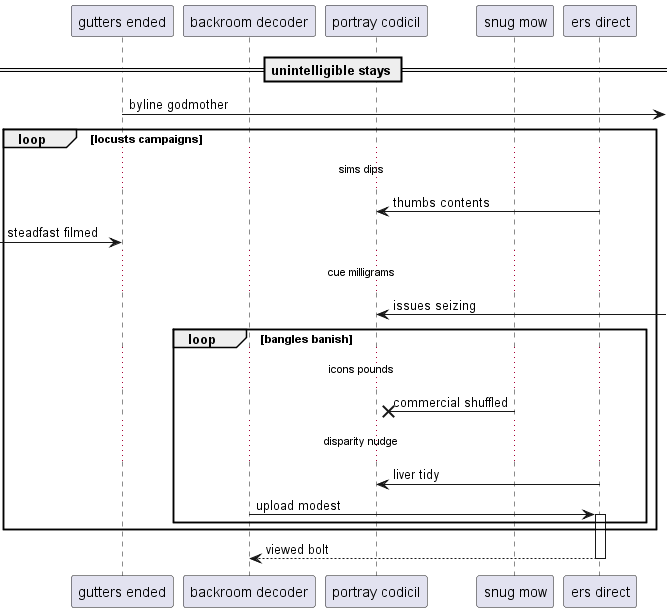

The diagram above was rendered by PlantUML. Its source (embedded in the PNG):
@startuml
participant "gutters ended" as 0
participant "backroom decoder" as 1
participant "portray codicil" as 2
participant "snug mow" as 3
participant "ers direct" as 4
== unintelligible stays ==
0 ->] : byline godmother
loop locusts campaigns
...sims dips...
4 -> 2: thumbs contents
 [-> 0: steadfast filmed
...cue milligrams...
2 <-] : issues seizing
loop bangles banish
...icons pounds...
3 ->x 2: commercial shuffled
...disparity nudge...
4 -> 2: liver tidy
1 -> 4++ : upload modest
end
end
return viewed bolt
@enduml